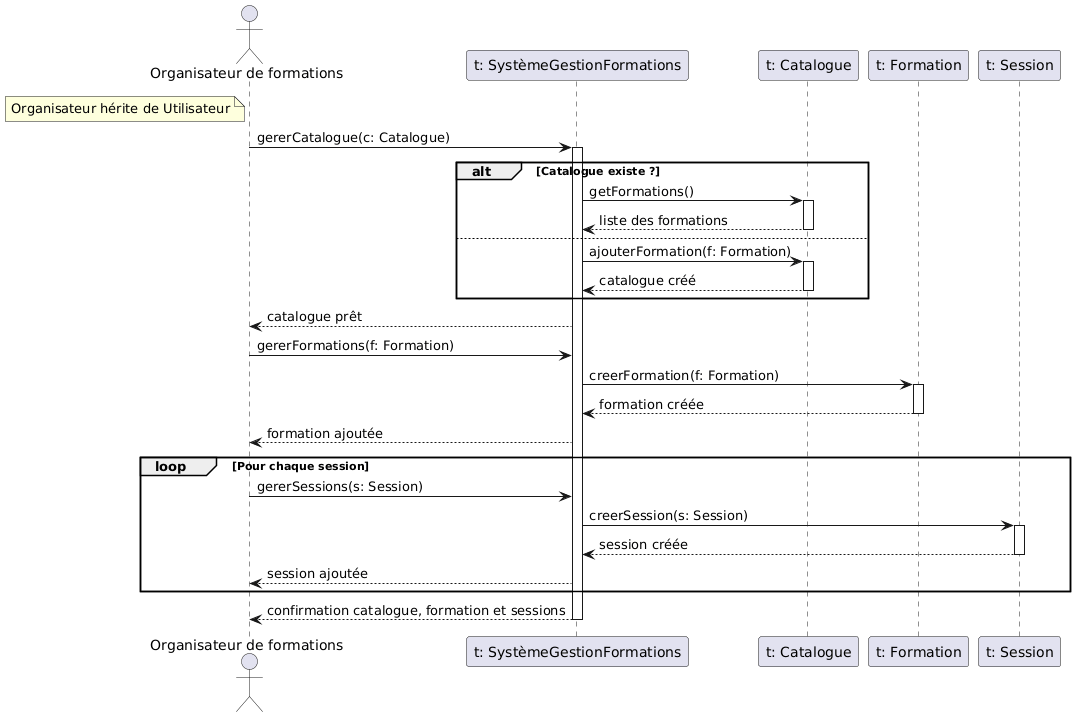

The diagram above was rendered by PlantUML. Its source (embedded in the PNG):
@startuml
actor "Organisateur de formations" as OF

participant "t: SystèmeGestionFormations" as SGF
participant "t: Catalogue" as C
participant "t: Formation" as F
participant "t: Session" as S

' ===============================
' Héritage (pour information visuelle)
' ===============================
note left of OF
  Organisateur hérite de Utilisateur
end note

' ===============================
' Gestion du catalogue
' ===============================
OF -> SGF : gererCatalogue(c: Catalogue)
activate SGF

alt Catalogue existe ?
    SGF -> C : getFormations()
    activate C
    C --> SGF : liste des formations
    deactivate C
else
    SGF -> C : ajouterFormation(f: Formation)
    activate C
    C --> SGF : catalogue créé
    deactivate C
end

SGF --> OF : catalogue prêt
' ===============================
' Création de la formation
' ===============================
OF -> SGF : gererFormations(f: Formation)
SGF -> F : creerFormation(f: Formation)
activate F
F --> SGF : formation créée
deactivate F
SGF --> OF : formation ajoutée

' ===============================
' Création des sessions
' ===============================
loop Pour chaque session
    OF -> SGF : gererSessions(s: Session)
    SGF -> S : creerSession(s: Session)
    activate S
    S --> SGF : session créée
    deactivate S
    SGF --> OF : session ajoutée
end

' ===============================
' Confirmation finale
' ===============================
SGF --> OF : confirmation catalogue, formation et sessions

deactivate SGF
@enduml